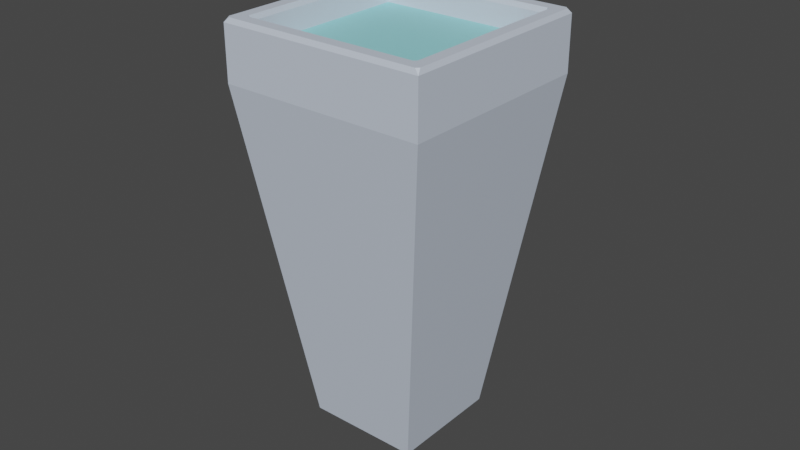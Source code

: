 # Source: cup.blend  (saved by Blender 3.5.10; exported with 4.5.12 LTS)
import bpy
from mathutils import Matrix  # noqa: F401  (used for matrix-valued properties, if any)

bpy.ops.wm.read_factory_settings(use_empty=True)
scene = bpy.context.scene
scene.name = 'Scene'

# ---- collections
col_collection = bpy.data.collections.new('Collection'); scene.collection.children.link(col_collection)

# ---- materials (node trees are filled in below, after node groups)
mat_cup = bpy.data.materials.new('Cup')
mat_cup.use_transparent_shadow = False
mat_liquid = bpy.data.materials.new('Liquid')
mat_liquid.use_transparent_shadow = False

# ---- material node trees
mat_cup.use_nodes = True; mat_cup.node_tree.nodes.clear()
_N = mat_cup.node_tree.nodes; _L = mat_cup.node_tree.links
n0 = _N.new('ShaderNodeBsdfPrincipled'); n0.name = 'Principled BSDF'; n0.location = (10, 300)
n0.distribution = 'GGX'
n0.subsurface_method = 'RANDOM_WALK_SKIN'
n0.inputs[0].default_value = (0.6079, 0.6825, 0.8, 0.8571)
n0.inputs[3].default_value = 1.45
n0.inputs[27].default_value = (0.0, 0.0, 0.0, 1.0)
n0.inputs[28].default_value = 1.0
n1 = _N.new('ShaderNodeOutputMaterial'); n1.name = 'Material Output'; n1.location = (300, 300)
_L.new(n0.outputs[0], n1.inputs[0])
n1.is_active_output = True
mat_liquid.use_nodes = True; mat_liquid.node_tree.nodes.clear()
_N = mat_liquid.node_tree.nodes; _L = mat_liquid.node_tree.links
n0 = _N.new('ShaderNodeBsdfPrincipled'); n0.name = 'Principled BSDF'; n0.location = (10, 300)
n0.distribution = 'GGX'
n0.subsurface_method = 'RANDOM_WALK_SKIN'
n0.inputs[0].default_value = (0.3084, 0.7546, 0.8, 1.0)
n0.inputs[3].default_value = 1.45
n0.inputs[27].default_value = (0.0, 0.0, 0.0, 1.0)
n0.inputs[28].default_value = 1.0
n1 = _N.new('ShaderNodeOutputMaterial'); n1.name = 'Material Output'; n1.location = (300, 300)
_L.new(n0.outputs[0], n1.inputs[0])
n1.is_active_output = True

# ---- world
world_world = bpy.data.worlds.new('World'); scene.world = world_world
world_world.use_nodes = True; world_world.node_tree.nodes.clear()
_N = world_world.node_tree.nodes; _L = world_world.node_tree.links
n0 = _N.new('ShaderNodeOutputWorld'); n0.name = 'World Output'; n0.location = (300, 300)
n1 = _N.new('ShaderNodeBackground'); n1.name = 'Background'; n1.location = (10, 300)
n1.inputs[0].default_value = (0.05088, 0.05088, 0.05088, 1.0)
_L.new(n1.outputs[0], n0.inputs[0])
n0.is_active_output = True
world_world.color = (0.05088, 0.05088, 0.05088)
world_world.use_sun_shadow = False
world_world.sun_shadow_jitter_overblur = 0.0

# ---- meshes
me_cube_007 = bpy.data.meshes.new('Cube.007')
me_cube_007.from_pydata([(-0.01798, -0.01798, 0.003165), (-0.01798, 0.01798, 0.003165), (0.01798, -0.01798, 0.003165), (0.01798, 0.01798, 0.003165), (-0.03298, -0.03298, 0.112), (-0.03298, 0.03298, 0.112), (0.03298, 0.03298, 0.112), (0.03298, -0.03298, 0.112), (-0.01431, -0.01431, 0.01066), (-0.01431, 0.01431, 0.01066), (0.01431, 0.01431, 0.01066), (0.01431, -0.01431, 0.01066), (-0.02873, -0.02787, 0.1306), (-0.02787, -0.02873, 0.1306), (-0.02802, -0.02802, 0.1291), (-0.02802, 0.02802, 0.1291), (-0.02787, 0.02873, 0.1306), (-0.02873, 0.02787, 0.1306), (0.02802, -0.02802, 0.1291), (0.02787, -0.02873, 0.1306), (0.02873, -0.02787, 0.1306), (0.02802, 0.02802, 0.1291), (0.02873, 0.02787, 0.1306), (0.02787, 0.02873, 0.1306), (-0.03237, -0.0315, 0.1306), (-0.03298, -0.03298, 0.1291), (-0.0315, -0.03237, 0.1306), (-0.03237, 0.0315, 0.1306), (-0.0315, 0.03237, 0.1306), (-0.03298, 0.03298, 0.1291), (0.0315, 0.03237, 0.1306), (0.03237, 0.0315, 0.1306), (0.03298, 0.03298, 0.1291), (0.03237, -0.0315, 0.1306), (0.0315, -0.03237, 0.1306), (0.03298, -0.03298, 0.1291), (-0.02726, 0.02726, 0.1225), (-0.02726, -0.02726, 0.1225), (0.02726, -0.02726, 0.1225), (0.02726, 0.02726, 0.1225)], [], [(5, 29, 32, 6), (6, 32, 35, 7), (4, 25, 29, 5), (1, 3, 2, 0), (7, 35, 25, 4), (2, 7, 4, 0), (3, 6, 7, 2), (1, 5, 6, 3), (37, 38, 11, 8), (22, 20, 33, 31), (38, 39, 10, 11), (39, 36, 9, 10), (10, 9, 8, 11), (12, 17, 27, 24), (19, 13, 26, 34), (16, 23, 30, 28), (12, 13, 14), (15, 16, 17), (18, 19, 20), (21, 22, 23), (24, 25, 26), (27, 28, 29), (30, 31, 32), (33, 34, 35), (24, 27, 29, 25), (28, 30, 32, 29), (31, 33, 35, 32), (34, 26, 25, 35), (14, 15, 17, 12), (15, 21, 23, 16), (21, 18, 20, 22), (18, 14, 13, 19), (26, 13, 12, 24), (16, 28, 27, 17), (22, 31, 30, 23), (19, 34, 33, 20), (36, 37, 8, 9), (0, 4, 5, 1), (15, 14, 37, 36), (21, 15, 36, 39), (18, 21, 39, 38), (14, 18, 38, 37), (36, 37, 38, 39)])
me_cube_007.polygons.foreach_set('material_index', [0, 0, 0, 0, 0, 0, 0, 0, 0, 0, 0, 0, 0, 0, 0, 0, 0, 0, 0, 0, 0, 0, 0, 0, 0, 0, 0, 0, 0, 0, 0, 0, 0, 0, 0, 0, 0, 0, 0, 0, 0, 0, 1])
_uv = me_cube_007.uv_layers.new(name='UVMap')
_uv.uv.foreach_set('vector', [0.5968, 0.25, 0.6227, 0.25, 0.6227, 0.5, 0.5968, 0.5, 0.5968, 0.5, 0.6227, 0.5, 0.6227, 0.75, 0.5968, 0.75, 0.5968, 0.0, 0.6227, 0.0, 0.6227, 0.25, 0.5968, 0.25, 0.125, 0.5, 0.375, 0.5, 0.375, 0.75, 0.125, 0.75, 0.5968, 0.75, 0.6227, 0.75, 0.6227, 1.0, 0.5968, 1.0, 0.375, 0.75, 0.5968, 0.75, 0.5968, 1.0, 0.375, 1.0, 0.375, 0.5, 0.5968, 0.5, 0.5968, 0.75, 0.375, 0.75, 0.375, 0.25, 0.5968, 0.25, 0.5968, 0.5, 0.375, 0.5, 0.8566, 0.7316, 0.6434, 0.7316, 0.6434, 0.7316, 0.8566, 0.7316, 0.6411, 0.5194, 0.6411, 0.7306, 0.6273, 0.7444, 0.6273, 0.5056, 0.6434, 0.7316, 0.6434, 0.5184, 0.6434, 0.5184, 0.6434, 0.7316, 0.6434, 0.5184, 0.8566, 0.5184, 0.8566, 0.5184, 0.6434, 0.5184, 0.6434, 0.5184, 0.8566, 0.5184, 0.8566, 0.7316, 0.6434, 0.7316, 0.8589, 0.7306, 0.8589, 0.5194, 0.8727, 0.5056, 0.8727, 0.7444, 0.6444, 0.7339, 0.8556, 0.7339, 0.8694, 0.7477, 0.6306, 0.7477, 0.8556, 0.5161, 0.6444, 0.5161, 0.6306, 0.5023, 0.8694, 0.5023, 0.8589, 0.7306, 0.8556, 0.7339, 0.8566, 0.7316, 0.8566, 0.5184, 0.8556, 0.5161, 0.8589, 0.5194, 0.6434, 0.7316, 0.6444, 0.7339, 0.6411, 0.7306, 0.6434, 0.5184, 0.6411, 0.5194, 0.6444, 0.5161, 0.8727, 0.7444, 0.875, 0.75, 0.871, 0.746, 0.8727, 0.5056, 0.871, 0.504, 0.875, 0.5, 0.6306, 0.5023, 0.629, 0.504, 0.625, 0.5, 0.629, 0.746, 0.6306, 0.7477, 0.625, 0.75, 0.8727, 0.7444, 0.8727, 0.5056, 0.875, 0.5, 0.875, 0.75, 0.8694, 0.5023, 0.6306, 0.5023, 0.625, 0.5, 0.875, 0.5, 0.6273, 0.5056, 0.6273, 0.7444, 0.6227, 0.75, 0.6227, 0.5, 0.6306, 0.7477, 0.8694, 0.7477, 0.875, 0.75, 0.625, 0.75, 0.8566, 0.7316, 0.8566, 0.5184, 0.8589, 0.5194, 0.8589, 0.7306, 0.8566, 0.5184, 0.6434, 0.5184, 0.6444, 0.5161, 0.8556, 0.5161, 0.6434, 0.5184, 0.6434, 0.7316, 0.6411, 0.7306, 0.6411, 0.5194, 0.6434, 0.7316, 0.8566, 0.7316, 0.8556, 0.7339, 0.6444, 0.7339, 0.8694, 0.7477, 0.8556, 0.7339, 0.8589, 0.7306, 0.8727, 0.7444, 0.8556, 0.5161, 0.8694, 0.5023, 0.8727, 0.5056, 0.8589, 0.5194, 0.6411, 0.5194, 0.6273, 0.5056, 0.6306, 0.5023, 0.6444, 0.5161, 0.6444, 0.7339, 0.6306, 0.7477, 0.6273, 0.7444, 0.6411, 0.7306, 0.8566, 0.5184, 0.8566, 0.7316, 0.8566, 0.7316, 0.8566, 0.5184, 0.375, 0.0, 0.5968, 0.0, 0.5968, 0.25, 0.375, 0.25, 0.8566, 0.5184, 0.8566, 0.7316, 0.8566, 0.7316, 0.8566, 0.5184, 0.6434, 0.5184, 0.8566, 0.5184, 0.8566, 0.5184, 0.6434, 0.5184, 0.6434, 0.7316, 0.6434, 0.5184, 0.6434, 0.5184, 0.6434, 0.7316, 0.8566, 0.7316, 0.6434, 0.7316, 0.6434, 0.7316, 0.8566, 0.7316, 0.0, 0.0, 0.0, 0.0, 0.0, 0.0, 0.0, 0.0])
me_cube_007.materials.append(mat_cup)
me_cube_007.materials.append(mat_liquid)
me_cube_007.update()

# ---- objects
ob_cup = bpy.data.objects.new('Cup', me_cube_007)

# ---- transforms, parenting, visibility, modifiers, constraints
ob_cup.location = (0.0, 0.0, 0.0)

# ---- collection membership
col_collection.objects.link(ob_cup)

# ---- scene / render settings (as saved in the file)
scene.frame_start = 1; scene.frame_end = 250; scene.frame_set(18)
scene.render.engine = 'BLENDER_EEVEE_NEXT'
scene.cycles.sampling_pattern = 'TABULATED_SOBOL'
scene.view_settings.view_transform = 'Filmic'
bpy.context.view_layer.update()

# ---- added for rendering (the .blend has no active camera and no usable light): camera, sun
cam_auto = bpy.data.cameras.new('AutoCamera')
cam_auto.lens = 50.0
cam_auto.sensor_width = 36.0
cam_auto.clip_end = 1000.0
ob_auto_camera = bpy.data.objects.new('AutoCamera', cam_auto)
scene.collection.objects.link(ob_auto_camera)
ob_auto_camera.location = (0.185045, -0.222054, 0.214937)
ob_auto_camera.rotation_euler = (1.09748, -7.21219e-08, 0.694738)
scene.camera = ob_auto_camera
light_auto_sun = bpy.data.lights.new('AutoSun', 'SUN')
light_auto_sun.energy = 3.0
light_auto_sun.angle = 0.0523599
ob_auto_sun = bpy.data.objects.new('AutoSun', light_auto_sun)
scene.collection.objects.link(ob_auto_sun)
ob_auto_sun.rotation_euler = (0.872665, 0.174533, 0.523599)
bpy.context.view_layer.update()
